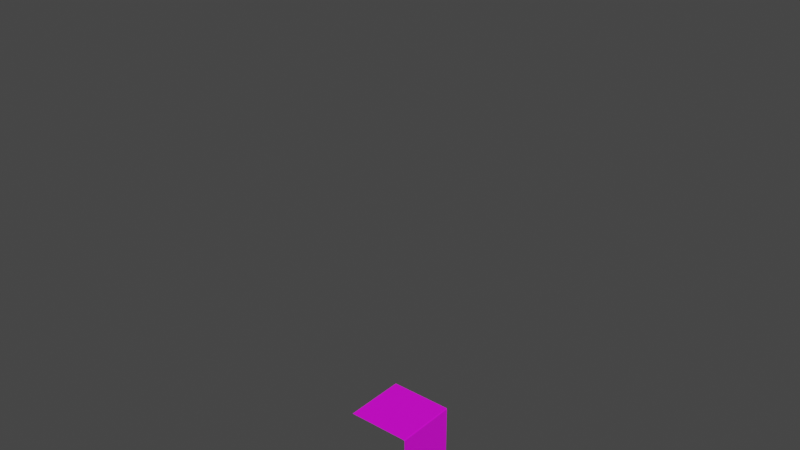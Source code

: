 # Source: sand_stone_pillar_beam.blend  (saved by Blender 3.6.13; exported with 4.5.12 LTS)
import bpy
from mathutils import Matrix  # noqa: F401  (used for matrix-valued properties, if any)

bpy.ops.wm.read_factory_settings(use_empty=True)
scene = bpy.context.scene
scene.name = 'Scene'

# ---- images (referenced by path relative to the original .blend; pixels are not part of the script)
import os
ASSET_DIR = os.environ.get("B2B_ASSET_DIR", "")  # directory of the original .blend (textures are referenced by path, not embedded)
HERE = os.path.dirname(os.path.abspath(__file__))  # packed textures are extracted next to this script under _unpacked/

def load_image(name, relpath, width, height, colorspace="sRGB"):
    """Load a texture the original file referenced (path relative to the .blend, or extracted next to this script)."""
    p = next((c for c in (os.path.join(HERE, relpath), os.path.join(ASSET_DIR, relpath)) if relpath and os.path.exists(c)), "")
    if p:
        img = bpy.data.images.load(p, check_existing=True)
        img.name = name
    else:  # same state as the original file: an image datablock whose file is absent (Cycles renders it pink)
        img = bpy.data.images.new(name, width, height)
        img.source = "FILE"
        img.filepath = "//" + (relpath or name)
    img.colorspace_settings.name = colorspace
    return img
img_sandstonepillarbeam = load_image('SandStonePillarBeam', 'textures/SandStonePillarBeam.png', 1024, 1024, 'sRGB')

# ---- materials (node trees are filled in below, after node groups)
mat_material_001 = bpy.data.materials.new('Material.001')
mat_material_001.use_transparent_shadow = False

# ---- material node trees
mat_material_001.use_nodes = True; mat_material_001.node_tree.nodes.clear()
_N = mat_material_001.node_tree.nodes; _L = mat_material_001.node_tree.links
n0 = _N.new('ShaderNodeBsdfPrincipled'); n0.name = 'Principled BSDF'; n0.location = (10, 300)
n0.distribution = 'GGX'
n0.subsurface_method = 'RANDOM_WALK_SKIN'
n0.inputs[3].default_value = 1.45
n0.inputs[27].default_value = (0.0, 0.0, 0.0, 1.0)
n0.inputs[28].default_value = 1.0
n1 = _N.new('ShaderNodeOutputMaterial'); n1.name = 'Material Output'; n1.location = (300, 300)
n2 = _N.new('ShaderNodeTexImage'); n2.name = 'Image Texture'; n2.location = (-280, 280)
n2.image = img_sandstonepillarbeam
_L.new(n0.outputs[0], n1.inputs[0])
_L.new(n2.outputs[0], n0.inputs[0])
n1.is_active_output = True

# ---- world
world_world = bpy.data.worlds.new('World'); scene.world = world_world
world_world.use_nodes = True; world_world.node_tree.nodes.clear()
_N = world_world.node_tree.nodes; _L = world_world.node_tree.links
n0 = _N.new('ShaderNodeOutputWorld'); n0.name = 'World Output'; n0.location = (300, 300)
n1 = _N.new('ShaderNodeBackground'); n1.name = 'Background'; n1.location = (10, 300)
n1.inputs[0].default_value = (0.05088, 0.05088, 0.05088, 1.0)
_L.new(n1.outputs[0], n0.inputs[0])
n0.is_active_output = True
world_world.color = (0.05088, 0.05088, 0.05088)
world_world.use_sun_shadow = False
world_world.sun_shadow_jitter_overblur = 0.0

# ---- meshes
me_cube_002 = bpy.data.meshes.new('Cube.002')
me_cube_002.from_pydata([(-1.0, -1.0, 1.0), (-1.0, 1.0, 1.0), (1.0, -1.0, -1.0), (1.0, 1.0, -1.0), (1.0, -1.0, 0.98), (0.98, -1.0, 1.0), (0.98, 1.0, 1.0), (1.0, 1.0, 0.98), (-1.0, -1.0, -14.5), (-1.0, 1.0, -14.5), (1.0, -1.0, -17.5), (1.0, 1.0, -17.5), (1.0, -1.0, -14.53), (0.9797, -1.0, -14.5), (0.9797, 1.0, -14.5), (1.0, 1.0, -14.53)], [], [(3, 7, 4, 2), (6, 5, 4, 7), (6, 1, 0, 5), (11, 15, 12, 10), (14, 13, 12, 15), (14, 9, 8, 13)])
_uv = me_cube_002.uv_layers.new(name='UVMap')
_uv.uv.foreach_set('vector', [0.4275, 0.7927, 0.4275, 0.4051, 0.819, 0.4051, 0.819, 0.7927, 0.4275, 0.3996, 0.819, 0.3996, 0.819, 0.4051, 0.4275, 0.4051, 0.4275, 0.3996, 0.4275, 0.012, 0.819, 0.012, 0.819, 0.3996, 0.4035, 0.012, 0.4035, 0.5933, 0.012, 0.5933, 0.012, 0.012, 0.4035, 0.6005, 0.012, 0.6005, 0.012, 0.5933, 0.4035, 0.5933, 0.4035, 0.6005, 0.4035, 0.988, 0.012, 0.988, 0.012, 0.6005])
me_cube_002.materials.append(mat_material_001)
me_cube_002.update()

# ---- objects
ob_cube_001 = bpy.data.objects.new('Cube.001', me_cube_002)

# ---- transforms, parenting, visibility, modifiers, constraints
ob_cube_001.location = (0.0, 0.0, 8.0)
ob_cube_001.scale = (0.5, 0.5, 0.5)

# ---- collection membership
scene.collection.objects.link(ob_cube_001)

# ---- scene / render settings (as saved in the file)
scene.frame_start = 1; scene.frame_end = 250; scene.frame_set(1)
scene.render.engine = 'BLENDER_EEVEE_NEXT'
scene.cycles.sampling_pattern = 'TABULATED_SOBOL'
scene.view_settings.view_transform = 'Filmic'
bpy.context.view_layer.update()

# ---- added for rendering (the .blend has no active camera and no usable light): camera, sun
cam_auto = bpy.data.cameras.new('AutoCamera')
cam_auto.lens = 50.0
cam_auto.sensor_width = 36.0
cam_auto.clip_end = 1000.0
ob_auto_camera = bpy.data.objects.new('AutoCamera', cam_auto)
scene.collection.objects.link(ob_auto_camera)
ob_auto_camera.location = (8.65812, -10.3897, 10.8013)
ob_auto_camera.rotation_euler = (1.09748, -7.21219e-08, 0.694738)
scene.camera = ob_auto_camera
light_auto_sun = bpy.data.lights.new('AutoSun', 'SUN')
light_auto_sun.energy = 3.0
light_auto_sun.angle = 0.0523599
ob_auto_sun = bpy.data.objects.new('AutoSun', light_auto_sun)
scene.collection.objects.link(ob_auto_sun)
ob_auto_sun.rotation_euler = (0.872665, 0.174533, 0.523599)
bpy.context.view_layer.update()
